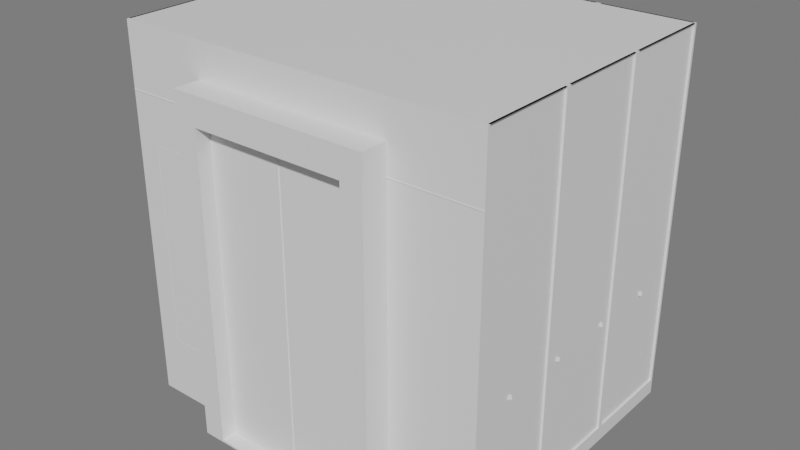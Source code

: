# Source: Elevator.blend  (saved by Blender 3.0.42; exported with 4.5.12 LTS)
import bpy
from mathutils import Matrix  # noqa: F401  (used for matrix-valued properties, if any)

bpy.ops.wm.read_factory_settings(use_empty=True)
scene = bpy.context.scene
scene.name = 'Scene'

# ---- collections
col_collection = bpy.data.collections.new('Collection'); scene.collection.children.link(col_collection)

# ---- materials (node trees are filled in below, after node groups)
mat_main = bpy.data.materials.new('main')
mat_main.use_transparent_shadow = False
mat_main_wood_panels = bpy.data.materials.new('main_wood_panels')
mat_main_wood_panels.use_transparent_shadow = False
mat_handles = bpy.data.materials.new('handles')
mat_handles.use_transparent_shadow = False
mat_main_threshold = bpy.data.materials.new('main_threshold')
mat_main_threshold.use_transparent_shadow = False
mat_metal_handle = bpy.data.materials.new('metal_handle')
mat_metal_handle.use_transparent_shadow = False
mat_baseboard = bpy.data.materials.new('baseboard')
mat_baseboard.use_transparent_shadow = False
mat_control_panel = bpy.data.materials.new('control_panel')
mat_control_panel.use_transparent_shadow = False
mat_door = bpy.data.materials.new('door')
mat_door.use_transparent_shadow = False
mat_floor_indicator_screen = bpy.data.materials.new('floor_indicator_screen')
mat_floor_indicator_screen.use_transparent_shadow = False
mat_floor_indicator_border = bpy.data.materials.new('floor_indicator_border')
mat_floor_indicator_border.use_transparent_shadow = False

# ---- material node trees
mat_main.use_nodes = True; mat_main.node_tree.nodes.clear()
_N = mat_main.node_tree.nodes; _L = mat_main.node_tree.links
n0 = _N.new('ShaderNodeBsdfPrincipled'); n0.name = 'Principled BSDF'; n0.location = (10, 300)
n0.distribution = 'GGX'
n0.subsurface_method = 'RANDOM_WALK_SKIN'
n0.inputs[3].default_value = 1.45
n0.inputs[27].default_value = (0.0, 0.0, 0.0, 1.0)
n0.inputs[28].default_value = 1.0
n1 = _N.new('ShaderNodeOutputMaterial'); n1.name = 'Material Output'; n1.location = (300, 300)
_L.new(n0.outputs[0], n1.inputs[0])
n1.is_active_output = True
mat_main_wood_panels.use_nodes = True; mat_main_wood_panels.node_tree.nodes.clear()
_N = mat_main_wood_panels.node_tree.nodes; _L = mat_main_wood_panels.node_tree.links
n0 = _N.new('ShaderNodeBsdfPrincipled'); n0.name = 'Principled BSDF'; n0.location = (10, 300)
n0.distribution = 'GGX'
n0.subsurface_method = 'RANDOM_WALK_SKIN'
n0.inputs[3].default_value = 1.45
n0.inputs[27].default_value = (0.0, 0.0, 0.0, 1.0)
n0.inputs[28].default_value = 1.0
n1 = _N.new('ShaderNodeOutputMaterial'); n1.name = 'Material Output'; n1.location = (300, 300)
_L.new(n0.outputs[0], n1.inputs[0])
n1.is_active_output = True
mat_handles.use_nodes = True; mat_handles.node_tree.nodes.clear()
_N = mat_handles.node_tree.nodes; _L = mat_handles.node_tree.links
n0 = _N.new('ShaderNodeBsdfPrincipled'); n0.name = 'Principled BSDF'; n0.location = (10, 300)
n0.distribution = 'GGX'
n0.subsurface_method = 'RANDOM_WALK_SKIN'
n0.inputs[3].default_value = 1.45
n0.inputs[27].default_value = (0.0, 0.0, 0.0, 1.0)
n0.inputs[28].default_value = 1.0
n1 = _N.new('ShaderNodeOutputMaterial'); n1.name = 'Material Output'; n1.location = (300, 300)
_L.new(n0.outputs[0], n1.inputs[0])
n1.is_active_output = True
mat_main_threshold.use_nodes = True; mat_main_threshold.node_tree.nodes.clear()
_N = mat_main_threshold.node_tree.nodes; _L = mat_main_threshold.node_tree.links
n0 = _N.new('ShaderNodeBsdfPrincipled'); n0.name = 'Principled BSDF'; n0.location = (10, 300)
n0.distribution = 'GGX'
n0.subsurface_method = 'RANDOM_WALK_SKIN'
n0.inputs[3].default_value = 1.45
n0.inputs[27].default_value = (0.0, 0.0, 0.0, 1.0)
n0.inputs[28].default_value = 1.0
n1 = _N.new('ShaderNodeOutputMaterial'); n1.name = 'Material Output'; n1.location = (300, 300)
_L.new(n0.outputs[0], n1.inputs[0])
n1.is_active_output = True
mat_metal_handle.use_nodes = True; mat_metal_handle.node_tree.nodes.clear()
_N = mat_metal_handle.node_tree.nodes; _L = mat_metal_handle.node_tree.links
n0 = _N.new('ShaderNodeBsdfPrincipled'); n0.name = 'Principled BSDF'; n0.location = (10, 300)
n0.distribution = 'GGX'
n0.subsurface_method = 'RANDOM_WALK_SKIN'
n0.inputs[3].default_value = 1.45
n0.inputs[27].default_value = (0.0, 0.0, 0.0, 1.0)
n0.inputs[28].default_value = 1.0
n1 = _N.new('ShaderNodeOutputMaterial'); n1.name = 'Material Output'; n1.location = (300, 300)
_L.new(n0.outputs[0], n1.inputs[0])
n1.is_active_output = True
mat_baseboard.use_nodes = True; mat_baseboard.node_tree.nodes.clear()
_N = mat_baseboard.node_tree.nodes; _L = mat_baseboard.node_tree.links
n0 = _N.new('ShaderNodeBsdfPrincipled'); n0.name = 'Principled BSDF'; n0.location = (10, 300)
n0.distribution = 'GGX'
n0.subsurface_method = 'RANDOM_WALK_SKIN'
n0.inputs[3].default_value = 1.45
n0.inputs[27].default_value = (0.0, 0.0, 0.0, 1.0)
n0.inputs[28].default_value = 1.0
n1 = _N.new('ShaderNodeOutputMaterial'); n1.name = 'Material Output'; n1.location = (300, 300)
_L.new(n0.outputs[0], n1.inputs[0])
n1.is_active_output = True
mat_control_panel.use_nodes = True; mat_control_panel.node_tree.nodes.clear()
_N = mat_control_panel.node_tree.nodes; _L = mat_control_panel.node_tree.links
n0 = _N.new('ShaderNodeBsdfPrincipled'); n0.name = 'Principled BSDF'; n0.location = (10, 300)
n0.distribution = 'GGX'
n0.subsurface_method = 'RANDOM_WALK_SKIN'
n0.inputs[3].default_value = 1.45
n0.inputs[27].default_value = (0.0, 0.0, 0.0, 1.0)
n0.inputs[28].default_value = 1.0
n1 = _N.new('ShaderNodeOutputMaterial'); n1.name = 'Material Output'; n1.location = (300, 300)
_L.new(n0.outputs[0], n1.inputs[0])
n1.is_active_output = True
mat_door.use_nodes = True; mat_door.node_tree.nodes.clear()
_N = mat_door.node_tree.nodes; _L = mat_door.node_tree.links
n0 = _N.new('ShaderNodeBsdfPrincipled'); n0.name = 'Principled BSDF'; n0.location = (10, 300)
n0.distribution = 'GGX'
n0.subsurface_method = 'RANDOM_WALK_SKIN'
n0.inputs[3].default_value = 1.45
n0.inputs[27].default_value = (0.0, 0.0, 0.0, 1.0)
n0.inputs[28].default_value = 1.0
n1 = _N.new('ShaderNodeOutputMaterial'); n1.name = 'Material Output'; n1.location = (300, 300)
_L.new(n0.outputs[0], n1.inputs[0])
n1.is_active_output = True
mat_floor_indicator_screen.use_nodes = True; mat_floor_indicator_screen.node_tree.nodes.clear()
_N = mat_floor_indicator_screen.node_tree.nodes; _L = mat_floor_indicator_screen.node_tree.links
n0 = _N.new('ShaderNodeBsdfPrincipled'); n0.name = 'Principled BSDF'; n0.location = (10, 300)
n0.distribution = 'GGX'
n0.subsurface_method = 'RANDOM_WALK_SKIN'
n0.inputs[3].default_value = 1.45
n0.inputs[27].default_value = (0.0, 0.0, 0.0, 1.0)
n0.inputs[28].default_value = 1.0
n1 = _N.new('ShaderNodeOutputMaterial'); n1.name = 'Material Output'; n1.location = (300, 300)
_L.new(n0.outputs[0], n1.inputs[0])
n1.is_active_output = True
mat_floor_indicator_border.use_nodes = True; mat_floor_indicator_border.node_tree.nodes.clear()
_N = mat_floor_indicator_border.node_tree.nodes; _L = mat_floor_indicator_border.node_tree.links
n0 = _N.new('ShaderNodeBsdfPrincipled'); n0.name = 'Principled BSDF'; n0.location = (10, 300)
n0.distribution = 'GGX'
n0.subsurface_method = 'RANDOM_WALK_SKIN'
n0.inputs[3].default_value = 1.45
n0.inputs[27].default_value = (0.0, 0.0, 0.0, 1.0)
n0.inputs[28].default_value = 1.0
n1 = _N.new('ShaderNodeOutputMaterial'); n1.name = 'Material Output'; n1.location = (300, 300)
_L.new(n0.outputs[0], n1.inputs[0])
n1.is_active_output = True

# ---- world
world_world = bpy.data.worlds.new('World'); scene.world = world_world
world_world.use_nodes = True; world_world.node_tree.nodes.clear()
_N = world_world.node_tree.nodes; _L = world_world.node_tree.links
n0 = _N.new('ShaderNodeOutputWorld'); n0.name = 'World Output'; n0.location = (300, 300)
n1 = _N.new('ShaderNodeBackground'); n1.name = 'Background'; n1.location = (10, 300)
n1.inputs[0].default_value = (0.1706, 0.1706, 0.1706, 1.0)
_L.new(n1.outputs[0], n0.inputs[0])
n0.is_active_output = True
world_world.color = (0.05088, 0.05088, 0.05088)
world_world.use_sun_shadow = False
world_world.sun_shadow_jitter_overblur = 0.0

# ---- meshes
me_cube_002 = bpy.data.meshes.new('Cube.002')
me_cube_002.from_pydata([(0.5, -0.07, 0.0), (0.5, -0.07, 2.0), (0.5, 0.1, 0.0), (0.5, 0.1, 2.0), (1.2, 2.0, 0.0), (1.2, 0.1, 0.0), (0.0, 2.0, 0.0), (0.0, -0.07, 0.0), (0.0, -0.07, 2.0), (0.0, 0.1, 2.0), (0.0, 0.1, 0.0), (0.0, 2.0, 2.4), (0.5, 0.1, 2.4), (0.0, 0.1, 2.4), (1.2, 2.0, 2.4), (1.2, 0.1, 2.4), (0.64, -0.07, 0.0), (0.64, -0.07, 2.18), (0.0, -0.07, 2.18), (0.0, -0.07, 0.0127), (0.5, -0.07, 0.0127), (0.5, 0.1, 0.0127), (0.0, 0.1, 0.0127), (0.64, 0.1, 0.0), (0.64, 0.1, 2.18), (0.0, 0.1, 2.18), (1.12, 0.2, 0.8), (1.12, 0.2, 0.9), (1.12, 1.88, 0.8), (1.12, 1.88, 0.9), (1.16, 0.2, 0.8), (1.16, 0.2, 0.9), (1.16, 1.88, 0.8), (1.16, 1.88, 0.9), (0.0, 1.96, 0.8), (0.0, 1.96, 0.9), (1.08, 1.96, 0.8), (1.08, 1.96, 0.9), (0.0, 1.92, 0.8), (0.0, 1.92, 0.9), (1.08, 1.92, 0.8), (1.08, 1.92, 0.9), (1.2, 0.7333, 0.0), (1.2, 1.367, 0.0), (1.2, 1.367, 2.4), (1.2, 0.7333, 2.4), (1.2, 0.7172, 2.4), (1.2, 0.7172, 0.1), (1.2, 0.1161, 0.1), (1.2, 0.1161, 2.4), (1.2, 1.984, 2.4), (1.2, 1.984, 0.1), (1.2, 1.383, 0.1), (1.2, 1.383, 2.4), (1.2, 1.351, 2.4), (1.2, 1.351, 0.1), (1.2, 0.7495, 0.1), (1.2, 0.7495, 2.4), (1.187, 0.7172, 0.1), (1.187, 0.7172, 2.4), (1.187, 0.1161, 0.1), (1.187, 0.1161, 2.4), (1.187, 1.984, 0.1), (1.187, 1.984, 2.4), (1.187, 1.383, 0.1), (1.187, 1.383, 2.4), (1.187, 1.351, 0.1), (1.187, 1.351, 2.4), (1.187, 0.7495, 0.1), (1.187, 0.7495, 2.4), (0.6, 2.0, 2.4), (0.6, 2.0, 0.0), (0.6164, 2.0, 0.1), (1.184, 2.0, 0.1), (1.184, 2.0, 2.4), (0.6164, 2.0, 2.4), (0.01638, 2.0, 0.1), (0.5836, 2.0, 0.1), (0.5836, 2.0, 2.4), (0.01638, 2.0, 2.4), (1.184, 1.987, 0.1), (0.6164, 1.987, 0.1), (1.184, 1.987, 2.4), (0.6164, 1.987, 2.4), (0.5836, 1.987, 0.1), (0.01638, 1.987, 0.1), (0.5836, 1.987, 2.4), (0.01638, 1.987, 2.4), (1.2, 0.1, 2.0), (0.5, 0.1, 1.995), (1.2, 0.1, 1.995), (1.2, 0.09768, 1.995), (1.2, 0.09768, 2.0), (0.5, 0.09768, 2.0), (0.5, 0.09768, 1.995)], [], [(94, 89, 1), (47, 45, 42), (90, 88, 49), (45, 49, 15), (51, 14, 4), (44, 52, 43), (14, 53, 44), (55, 44, 43), (45, 56, 42), (44, 57, 45), (14, 73, 4), (70, 74, 14), (72, 70, 71), (70, 77, 71), (11, 78, 70), (76, 11, 6), (16, 1, 0), (1, 3, 93), (1, 93, 94), (93, 3, 88, 92), (70, 14, 44), (45, 15, 12), (70, 44, 11), (44, 45, 12), (43, 6, 10, 2), (94, 93, 92, 91), (2, 5, 42), (43, 4, 71), (2, 42, 43), (18, 8, 1, 17), (43, 71, 6), (3, 9, 13, 12), (17, 16, 23, 24), (2, 10, 22, 21), (7, 0, 20, 19), (18, 17, 24, 25), (28, 26, 27, 29), (32, 28, 29, 33), (30, 32, 33, 31), (26, 30, 31, 27), (26, 28, 32, 30), (31, 33, 29, 27), (36, 34, 35, 37), (40, 36, 37, 41), (38, 40, 41, 39), (34, 38, 39, 35), (34, 36, 40, 38), (39, 41, 37, 35), (58, 47, 48, 60), (91, 90, 89, 94), (47, 46, 45), (43, 42, 56, 55), (88, 15, 49), (49, 48, 90), (48, 5, 90), (45, 46, 49), (2, 89, 90, 5), (51, 50, 14), (42, 5, 48, 47), (44, 53, 52), (14, 50, 53), (85, 76, 77, 84), (55, 54, 44), (76, 6, 71, 77), (45, 57, 56), (44, 54, 57), (65, 63, 62, 64), (69, 67, 66, 68), (63, 50, 51, 62), (69, 57, 54, 67), (60, 48, 49, 61), (62, 51, 52, 64), (67, 54, 55, 66), (61, 49, 46, 59), (64, 52, 53, 65), (66, 55, 56, 68), (59, 46, 47, 58), (87, 79, 76, 85), (86, 78, 79, 87), (13, 11, 44, 12), (14, 74, 73), (70, 75, 74), (72, 75, 70), (80, 73, 74, 82), (71, 4, 73, 72), (70, 78, 77), (11, 79, 78), (76, 79, 11), (87, 85, 84, 86), (81, 72, 73, 80), (84, 77, 78, 86), (83, 75, 72, 81), (92, 88, 90, 91), (83, 81, 80, 82), (82, 74, 75, 83), (61, 59, 58, 60), (65, 53, 50, 63), (68, 56, 57, 69), (21, 22, 19, 20), (16, 17, 1), (4, 43, 52, 51), (9, 3, 1, 8), (3, 12, 15, 88), (89, 2, 0, 1), (0, 2, 21, 20)])
me_cube_002.polygons.foreach_set('material_index', [0, 0, 0, 0, 0, 0, 0, 0, 0, 0, 0, 0, 0, 0, 0, 0, 0, 0, 0, 0, 0, 0, 0, 0, 0, 0, 0, 0, 0, 0, 0, 0, 0, 0, 0, 0, 2, 2, 2, 2, 2, 2, 2, 2, 2, 2, 2, 2, 1, 0, 0, 0, 0, 0, 0, 0, 0, 0, 0, 0, 0, 1, 0, 0, 0, 0, 1, 1, 1, 1, 1, 1, 1, 1, 1, 1, 1, 1, 1, 0, 0, 0, 0, 1, 0, 0, 0, 0, 1, 1, 1, 1, 0, 1, 1, 1, 1, 1, 3, 0, 0, 0, 0, 0, 0])
_uv = me_cube_002.uv_layers.new(name='UVMap')
_uv.uv.foreach_set('vector', [0.4862, 0.3767, 0.4862, 0.3763, 0.4862, 0.403, 0.2011, 0.01568, 0.1986, 0.3763, 0.1986, 1.736e-08, 0.2979, 0.3128, 0.2979, 0.3136, 0.2954, 0.3763, 0.2983, 0.3763, 0.2983, 0.3763, 0.2983, 0.3763, 0.002527, 0.01568, 0.0, 0.3763, 0.0, 0.0, 0.0993, 0.3763, 0.09677, 0.01568, 0.0993, 8.681e-09, 0.2983, 0.3763, 0.2983, 0.3763, 0.2983, 0.3763, 0.1018, 0.01568, 0.0993, 0.3763, 0.0993, 8.681e-09, 0.1986, 0.3763, 0.1961, 0.01568, 0.1986, 1.736e-08, 0.2983, 0.3763, 0.2983, 0.3763, 0.2983, 0.3763, 0.4864, 0.3763, 0.4838, 0.01568, 0.4864, 1.645e-08, 0.2983, 0.3763, 0.2983, 0.3763, 0.2983, 0.3763, 0.3949, 0.01568, 0.3923, 0.3763, 0.3923, 8.224e-09, 0.3923, 0.3763, 0.3898, 0.01568, 0.3923, 8.224e-09, 0.2983, 0.3763, 0.2983, 0.3763, 0.2983, 0.3763, 0.3008, 0.01568, 0.2983, 0.3763, 0.2983, 0.0, 0.5867, 0.3128, 0.5648, 0.6264, 0.5648, 0.3128, 0.2983, 0.3763, 0.2983, 0.3763, 0.2983, 0.3763, 0.685, 0.3085, 0.6843, 0.2822, 0.685, 0.2822, 0.5864, 0.6546, 0.5867, 0.6546, 0.5867, 0.7644, 0.5864, 0.7644, 0.09407, 0.3763, 0.1881, 0.3763, 0.1881, 0.4756, 0.1881, 0.5749, 0.1881, 0.6742, 0.07839, 0.6742, 0.09407, 0.3763, 0.1881, 0.4756, 2.604e-08, 0.3763, 0.1881, 0.4756, 0.1881, 0.5749, 0.07839, 0.6742, 0.1881, 0.4756, 0.3763, 0.3763, 0.3763, 0.6742, 0.2979, 0.6742, 0.7213, 0.2979, 0.7206, 0.2979, 0.7206, 0.1881, 0.7213, 0.1881, 0.2979, 0.6742, 0.1881, 0.6742, 0.1881, 0.5749, 0.1881, 0.4756, 0.1881, 0.3763, 0.2822, 0.3763, 0.2979, 0.6742, 0.1881, 0.5749, 0.1881, 0.4756, 0.4864, 0.6546, 0.4864, 0.6264, 0.5648, 0.6264, 0.5867, 0.6546, 0.1881, 0.4756, 0.2822, 0.3763, 0.3763, 0.3763, 0.7216, 0.1098, 0.7216, 0.1881, 0.6589, 0.1881, 0.6589, 0.1098, 0.9531, 0.6546, 0.9531, 0.3128, 0.9798, 0.3128, 0.9798, 0.6546, 0.07658, 0.6742, 0.07658, 0.7526, 0.07459, 0.7526, 0.07459, 0.6742, 0.07459, 0.6742, 0.07459, 0.7526, 0.0726, 0.7526, 0.0726, 0.6742, 0.6275, 0.3042, 0.6275, 0.2038, 0.6542, 0.2038, 0.6542, 0.3042, 0.7373, 0.0, 0.7373, 0.2634, 0.7216, 0.2634, 0.7216, 0.0, 0.6542, 0.2925, 0.6604, 0.2925, 0.6604, 0.3082, 0.6542, 0.3082, 0.7529, 0.0, 0.7529, 0.2634, 0.7373, 0.2634, 0.7373, 0.0, 0.6651, 0.1881, 0.6714, 0.1881, 0.6714, 0.2038, 0.6651, 0.2038, 0.8063, 0.2634, 0.8063, 0.0, 0.8125, 0.0, 0.8125, 0.2634, 0.8, 0.2634, 0.8, 0.0, 0.8063, 0.0, 0.8063, 0.2634, 0.7843, 0.0, 0.7843, 0.1693, 0.7686, 0.1693, 0.7686, 0.0, 0.6604, 0.2925, 0.6667, 0.2925, 0.6667, 0.3082, 0.6604, 0.3082, 0.8, 1.87e-10, 0.8, 0.1693, 0.7843, 0.1693, 0.7843, 0.0, 0.6589, 0.1881, 0.6651, 0.1881, 0.6651, 0.2038, 0.6589, 0.2038, 0.583, 0.6546, 0.583, 0.824, 0.5767, 0.824, 0.5767, 0.6546, 0.8125, 0.1693, 0.8125, 0.0, 0.8188, 0.0, 0.8188, 0.1693, 0.05442, 0.6742, 0.05647, 0.6742, 0.05647, 0.7684, 0.05442, 0.7684, 0.7686, 0.1693, 0.769, 0.1693, 0.769, 0.2791, 0.7686, 0.2791, 0.2011, 0.01568, 0.2011, 0.3763, 0.1986, 0.3763, 0.0993, 8.681e-09, 0.1986, 1.736e-08, 0.1961, 0.01568, 0.1018, 0.01568, 0.2979, 0.3136, 0.2979, 0.3763, 0.2954, 0.3763, 0.2954, 0.3763, 0.2954, 0.01568, 0.2979, 0.3128, 0.2954, 0.01568, 0.2979, 2.604e-08, 0.2979, 0.3128, 0.2983, 0.3763, 0.2983, 0.3763, 0.2983, 0.3763, 0.5962, 9.595e-09, 0.5962, 0.3128, 0.4864, 0.3128, 0.4864, 0.0, 0.002527, 0.01568, 0.002527, 0.3763, 0.0, 0.3763, 0.1986, 1.736e-08, 0.2979, 2.604e-08, 0.2954, 0.01568, 0.2011, 0.01568, 0.0993, 0.3763, 0.09677, 0.3763, 0.09677, 0.01568, 0.2983, 0.3763, 0.2983, 0.3763, 0.2983, 0.3763, 0.06864, 0.7631, 0.06666, 0.7631, 0.06666, 0.6742, 0.06864, 0.6742, 0.1018, 0.01568, 0.1018, 0.3763, 0.0993, 0.3763, 0.3008, 0.01568, 0.2983, 0.0, 0.3923, 8.224e-09, 0.3898, 0.01568, 0.1986, 0.3763, 0.1961, 0.3763, 0.1961, 0.01568, 0.2983, 0.3763, 0.2983, 0.3763, 0.2983, 0.3763, 0.7752, 0.6735, 0.681, 0.6735, 0.681, 0.3128, 0.7752, 0.3128, 0.4705, 0.7369, 0.3763, 0.7369, 0.3763, 0.3763, 0.4705, 0.3763, 0.9818, 0.6735, 0.9798, 0.6735, 0.9798, 0.3128, 0.9818, 0.3128, 0.05852, 0.7684, 0.05647, 0.7684, 0.05647, 0.6742, 0.05852, 0.6742, 0.9859, 0.3128, 0.988, 0.3128, 0.988, 0.6735, 0.9859, 0.6735, 0.06263, 0.6742, 0.06468, 0.6742, 0.06468, 0.7684, 0.06263, 0.7684, 0.9859, 0.6735, 0.9839, 0.6735, 0.9839, 0.3128, 0.9859, 0.3128, 0.05442, 0.7684, 0.05237, 0.7684, 0.05237, 0.6742, 0.05442, 0.6742, 0.988, 0.3128, 0.99, 0.3128, 0.99, 0.6735, 0.988, 0.6735, 0.06058, 0.6742, 0.06263, 0.6742, 0.06263, 0.7684, 0.06058, 0.7684, 0.9839, 0.6735, 0.9818, 0.6735, 0.9818, 0.3128, 0.9839, 0.3128, 0.998, 0.6735, 0.996, 0.6735, 0.996, 0.3128, 0.998, 0.3128, 0.06666, 0.7631, 0.06468, 0.7631, 0.06468, 0.6742, 0.06666, 0.6742, 0.0, 0.6742, 2.604e-08, 0.3763, 0.1881, 0.4756, 0.07839, 0.6742, 0.4864, 0.3763, 0.4838, 0.3763, 0.4838, 0.01568, 0.2983, 0.3763, 0.2983, 0.3763, 0.2983, 0.3763, 0.3949, 0.01568, 0.3949, 0.3763, 0.3923, 0.3763, 0.9921, 0.3128, 0.9941, 0.3128, 0.9941, 0.6735, 0.9921, 0.6735, 0.3923, 8.224e-09, 0.4864, 1.645e-08, 0.4838, 0.01568, 0.3949, 0.01568, 0.3923, 0.3763, 0.3898, 0.3763, 0.3898, 0.01568, 0.2983, 0.3763, 0.2983, 0.3763, 0.2983, 0.3763, 0.3008, 0.01568, 0.3008, 0.3763, 0.2983, 0.3763, 0.7752, 0.6735, 0.7752, 0.3128, 0.8642, 0.3128, 0.8642, 0.6735, 0.06864, 0.6742, 0.07062, 0.6742, 0.07062, 0.7631, 0.06864, 0.7631, 0.9941, 0.3128, 0.996, 0.3128, 0.996, 0.6735, 0.9941, 0.6735, 1.0, 0.6735, 0.998, 0.6735, 0.998, 0.3128, 1.0, 0.3128, 0.2983, 0.3136, 0.2979, 0.3136, 0.2979, 0.3128, 0.2983, 0.3128, 0.8642, 0.6735, 0.8642, 0.3128, 0.9531, 0.3128, 0.9531, 0.6735, 0.07062, 0.6742, 0.0726, 0.6742, 0.0726, 0.7631, 0.07062, 0.7631, 0.681, 0.6735, 0.5867, 0.6735, 0.5867, 0.3128, 0.681, 0.3128, 0.06058, 0.7684, 0.05852, 0.7684, 0.05852, 0.6742, 0.06058, 0.6742, 0.99, 0.3128, 0.9921, 0.3128, 0.9921, 0.6735, 0.99, 0.6735, 0.7068, 0.2038, 0.7068, 0.2822, 0.6801, 0.2822, 0.6801, 0.2038, 0.5867, 0.3128, 0.5867, 0.6546, 0.5648, 0.6264, 0.0, 0.0, 0.0993, 8.681e-09, 0.09677, 0.01568, 0.002527, 0.01568, 0.02665, 0.6742, 0.02665, 0.7526, 0.0, 0.7526, 0.0, 0.6742, 0.7216, 0.1098, 0.6589, 0.1098, 0.6589, 0.0, 0.7216, 0.0, 0.9531, 0.9675, 0.9531, 0.6546, 0.9798, 0.6546, 0.9798, 0.9682, 0.6821, 0.2822, 0.6821, 0.3089, 0.6801, 0.3089, 0.6801, 0.2822])
me_cube_002.materials.append(mat_main)
me_cube_002.materials.append(mat_main_wood_panels)
me_cube_002.materials.append(mat_handles)
me_cube_002.materials.append(mat_main_threshold)
me_cube_002.use_remesh_fix_poles = True
me_cube_002.use_remesh_preserve_attributes = False
me_cube_002.update()
me_cube_003 = bpy.data.meshes.new('Cube.003')
me_cube_003.from_pydata([(1.16, 0.38, 0.84), (1.16, 0.38, 0.86), (1.16, 0.4, 0.84), (1.16, 0.4, 0.86), (1.2, 0.38, 0.84), (1.2, 0.38, 0.86), (1.2, 0.4, 0.84), (1.2, 0.4, 0.86)], [], [(2, 3, 7, 6), (4, 5, 1, 0), (2, 6, 4, 0), (7, 3, 1, 5)])
_uv = me_cube_003.uv_layers.new(name='UVMap')
_uv.uv.foreach_set('vector', [0.6087, 0.3104, 0.6056, 0.3104, 0.6056, 0.3042, 0.6087, 0.3042, 0.6056, 0.3042, 0.6024, 0.3042, 0.6024, 0.2979, 0.6056, 0.2979, 0.6056, 0.3042, 0.6056, 0.3104, 0.6024, 0.3104, 0.6024, 0.3042, 0.6024, 0.3042, 0.6024, 0.3104, 0.5993, 0.3104, 0.5993, 0.3042])
me_cube_003.materials.append(mat_metal_handle)
me_cube_003.use_remesh_fix_poles = True
me_cube_003.use_remesh_preserve_attributes = False
me_cube_003.update()
me_cube_004 = bpy.data.meshes.new('Cube.004')
me_cube_004.from_pydata([(0.88, 2.0, 0.89), (0.88, 2.0, 0.91), (0.9, 2.0, 0.89), (0.9, 2.0, 0.91), (0.88, 1.96, 0.89), (0.88, 1.96, 0.91), (0.9, 1.96, 0.89), (0.9, 1.96, 0.91)], [], [(2, 3, 7, 6), (4, 5, 1, 0), (2, 6, 4, 0), (7, 3, 1, 5)])
_uv = me_cube_004.uv_layers.new(name='UVMap')
_uv.uv.foreach_set('vector', [0.6024, 0.3042, 0.5993, 0.3042, 0.5993, 0.2979, 0.6024, 0.2979, 0.5993, 0.3104, 0.5962, 0.3104, 0.5962, 0.3042, 0.5993, 0.3042, 0.5993, 0.2979, 0.5993, 0.3042, 0.5962, 0.3042, 0.5962, 0.2979, 0.6056, 0.3042, 0.6056, 0.2979, 0.6087, 0.2979, 0.6087, 0.3042])
me_cube_004.materials.append(mat_metal_handle)
me_cube_004.use_remesh_fix_poles = True
me_cube_004.use_remesh_preserve_attributes = False
me_cube_004.update()
me_plane = bpy.data.meshes.new('Plane')
me_plane.from_pydata([(1.2, 0.1, 1.192e-07), (0.51, 0.1, 1.192e-07), (1.199, 0.102, 0.1), (0.5103, 0.102, 0.1), (1.2, 2.0, 1.192e-07), (1.199, 1.998, 0.1), (0.0, 2.0, 1.192e-07), (0.0, 1.998, 0.1)], [], [(0, 1, 3, 2), (0, 2, 5, 4), (4, 5, 7, 6)])
_uv = me_plane.uv_layers.new(name='UVMap')
_uv.uv.foreach_set('vector', [0.7529, 0.2963, 0.7529, 0.1881, 0.7686, 0.1882, 0.7686, 0.2962, 0.4705, 0.3763, 0.4862, 0.3766, 0.4862, 0.6739, 0.4705, 0.6742, 0.7529, 0.0, 0.7686, 0.0001508, 0.7686, 0.1881, 0.7529, 0.1881])
me_plane.materials.append(mat_baseboard)
me_plane.use_remesh_fix_poles = True
me_plane.use_remesh_preserve_attributes = False
me_plane.update()
me_cube_005 = bpy.data.meshes.new('Cube.005')
me_cube_005.from_pydata([(-1.05, 0.09921, 1.7), (-1.05, 0.09921, 0.4), (-1.05, 0.1192, 1.7), (-1.05, 0.1192, 0.4), (-0.65, 0.09921, 1.7), (-0.65, 0.09921, 0.4), (-0.65, 0.1192, 1.7), (-0.65, 0.1192, 0.4)], [], [(0, 2, 3, 1), (2, 6, 7, 3), (6, 4, 5, 7), (2, 0, 4, 6), (7, 5, 1, 3)])
_uv = me_cube_005.uv_layers.new(name='UVMap')
_uv.uv.foreach_set('vector', [0.8219, 0.2038, 0.8188, 0.2038, 0.8188, 0.0, 0.8219, 0.0, 0.6589, 0.2038, 0.5962, 0.2038, 0.5962, 0.0, 0.6589, 0.0, 0.8251, 0.2038, 0.8219, 0.2038, 0.8219, 0.0, 0.8251, 0.0, 0.05237, 0.7369, 0.04923, 0.7369, 0.04923, 0.6742, 0.05237, 0.6742, 0.5861, 0.7174, 0.583, 0.7174, 0.583, 0.6546, 0.5861, 0.6546])
me_cube_005.materials.append(mat_control_panel)
me_cube_005.use_remesh_fix_poles = True
me_cube_005.use_remesh_preserve_attributes = False
me_cube_005.update()
me_cube_006 = bpy.data.meshes.new('Cube.006')
me_cube_006.from_pydata([(0.5, -0.024, 0.0), (0.5, -0.024, 2.0), (0.5, 0.024, 0.0), (0.5, 0.024, 2.0), (0.005, -0.024, 0.0), (0.0, -0.019, 0.0), (0.0, -0.019, 2.0), (0.005, -0.024, 2.0), (0.0, 0.019, 0.0), (0.005, 0.024, 0.0), (0.005, 0.024, 2.0), (0.0, 0.019, 2.0)], [], [(0, 1, 7, 4), (3, 10, 11, 6, 7, 1), (5, 6, 11, 8), (9, 10, 3, 2), (4, 7, 6, 5), (10, 9, 8, 11), (8, 9, 2, 0, 4, 5)])
_uv = me_cube_006.uv_layers.new(name='UVMap')
_uv.uv.foreach_set('vector', [0.5648, 0.6546, 0.5648, 0.9682, 0.4872, 0.9682, 0.4872, 0.6546, 0.02665, 0.7526, 0.02665, 0.675, 0.02744, 0.6742, 0.0334, 0.6742, 0.03418, 0.675, 0.03418, 0.7526, 0.5767, 0.6546, 0.5767, 0.9682, 0.5708, 0.9682, 0.5708, 0.6546, 0.7428, 0.6735, 0.7428, 0.987, 0.6651, 0.987, 0.6651, 0.6735, 0.4872, 0.6546, 0.4872, 0.9682, 0.4864, 0.9682, 0.4864, 0.6546, 0.7428, 0.987, 0.7428, 0.6735, 0.7435, 0.6735, 0.7435, 0.987, 0.03496, 0.7526, 0.03418, 0.7518, 0.03418, 0.6742, 0.04171, 0.6742, 0.04171, 0.7518, 0.04092, 0.7526])
me_cube_006.materials.append(mat_door)
me_cube_006.use_remesh_fix_poles = True
me_cube_006.use_remesh_preserve_attributes = False
me_cube_006.update()
me_cube_007 = bpy.data.meshes.new('Cube.007')
me_cube_007.from_pydata([(-0.5, 0.024, 0.0), (-0.5, 0.024, 2.0), (-0.5, -0.024, 0.0), (-0.5, -0.024, 2.0), (-0.005, 0.024, 0.0), (-6.191e-09, 0.019, 0.0), (-6.191e-09, 0.019, 2.0), (-0.005, 0.024, 2.0), (6.191e-09, -0.019, 0.0), (-0.005, -0.024, 0.0), (-0.005, -0.024, 2.0), (6.191e-09, -0.019, 2.0)], [], [(0, 1, 7, 4), (3, 10, 11, 6, 7, 1), (5, 6, 11, 8), (9, 10, 3, 2), (4, 7, 6, 5), (10, 9, 8, 11), (8, 9, 2, 0, 4, 5)])
_uv = me_cube_007.uv_layers.new(name='UVMap')
_uv.uv.foreach_set('vector', [0.8219, 0.6735, 0.8219, 0.987, 0.7443, 0.987, 0.7443, 0.6735, 0.04923, 0.6742, 0.04923, 0.7518, 0.04845, 0.7526, 0.04249, 0.7526, 0.04171, 0.7518, 0.04171, 0.6742, 0.5708, 0.6546, 0.5708, 0.9682, 0.5648, 0.9682, 0.5648, 0.6546, 0.6644, 0.6735, 0.6644, 0.987, 0.5867, 0.987, 0.5867, 0.6735, 0.7443, 0.6735, 0.7443, 0.987, 0.7435, 0.987, 0.7435, 0.6735, 0.6644, 0.987, 0.6644, 0.6735, 0.6651, 0.6735, 0.6651, 0.987, 0.7135, 0.2038, 0.7143, 0.2046, 0.7143, 0.2822, 0.7068, 0.2822, 0.7068, 0.2046, 0.7076, 0.2038])
me_cube_007.materials.append(mat_door)
me_cube_007.use_remesh_fix_poles = True
me_cube_007.use_remesh_preserve_attributes = False
me_cube_007.update()
me_cube_009 = bpy.data.meshes.new('Cube.009')
me_cube_009.from_pydata([(-0.3, 0.1, 2.1), (-0.3, 0.1, 2.3), (-0.2828, 0.12, 2.117), (-0.2828, 0.12, 2.283), (0.3, 0.1, 2.1), (0.3, 0.1, 2.3), (0.2828, 0.12, 2.117), (0.2828, 0.12, 2.283), (-0.3, 0.12, 2.3), (-0.3, 0.12, 2.1), (0.3, 0.12, 2.1), (0.3, 0.12, 2.3), (-0.2828, 0.1131, 2.283), (-0.2828, 0.1131, 2.117), (0.2828, 0.1131, 2.117), (0.2828, 0.1131, 2.283)], [], [(0, 1, 8, 9), (7, 6, 14, 15), (10, 11, 5, 4), (9, 10, 4, 0), (11, 8, 1, 5), (3, 2, 9, 8), (2, 6, 10, 9), (7, 3, 8, 11), (6, 7, 11, 10), (13, 12, 15, 14), (6, 2, 13, 14), (3, 7, 15, 12), (2, 3, 12, 13)])
me_cube_009.polygons.foreach_set('material_index', [1, 1, 1, 1, 1, 1, 1, 1, 1, 0, 1, 1, 1])
_uv = me_cube_009.uv_layers.new(name='UVMap')
_uv.uv.foreach_set('vector', [0.08286, 0.6742, 0.08286, 0.7055, 0.07972, 0.7055, 0.07972, 0.6742, 0.6821, 0.3082, 0.6821, 0.2822, 0.6832, 0.2822, 0.6832, 0.3082, 0.07972, 0.6742, 0.07972, 0.7055, 0.07658, 0.7055, 0.07658, 0.6742, 0.7206, 0.2038, 0.7206, 0.2979, 0.7175, 0.2979, 0.7175, 0.2038, 0.7175, 0.2038, 0.7175, 0.2979, 0.7143, 0.2979, 0.7143, 0.2038, 0.5988, 0.2952, 0.6248, 0.2952, 0.6275, 0.2979, 0.5962, 0.2979, 0.6248, 0.2952, 0.6248, 0.2065, 0.6275, 0.2038, 0.6275, 0.2979, 0.5988, 0.2065, 0.5988, 0.2952, 0.5962, 0.2979, 0.5962, 0.2038, 0.6248, 0.2065, 0.5988, 0.2065, 0.5962, 0.2038, 0.6275, 0.2038, 0.6801, 0.2925, 0.6542, 0.2925, 0.6542, 0.2038, 0.6801, 0.2038, 0.08393, 0.6742, 0.08393, 0.7629, 0.08286, 0.7629, 0.08286, 0.6742, 0.085, 0.6742, 0.085, 0.7629, 0.08393, 0.7629, 0.08393, 0.6742, 0.6843, 0.2822, 0.6843, 0.3082, 0.6832, 0.3082, 0.6832, 0.2822])
me_cube_009.materials.append(mat_floor_indicator_screen)
me_cube_009.materials.append(mat_floor_indicator_border)
me_cube_009.use_remesh_fix_poles = True
me_cube_009.use_remesh_preserve_attributes = False
me_cube_009.update()

# ---- objects
ob_main = bpy.data.objects.new('main', me_cube_002)
ob_handle_supports = bpy.data.objects.new('handle_supports', me_cube_003)
ob_handle_supports_2 = bpy.data.objects.new('handle_supports_2', me_cube_004)
ob_baseboard = bpy.data.objects.new('baseboard', me_plane)
ob_control_panel = bpy.data.objects.new('control_panel', me_cube_005)
ob_door_r = bpy.data.objects.new('door_r', me_cube_006)
ob_door_l = bpy.data.objects.new('door_l', me_cube_007)
ob_floor_indicator = bpy.data.objects.new('floor_indicator', me_cube_009)

# ---- transforms, parenting, visibility, modifiers, constraints
ob_main.location = (0.0, 0.0, 0.0)
_m = ob_main.modifiers.new('Mirror', 'MIRROR')
_m = ob_main.modifiers.new('Decimate', 'DECIMATE')
_m.decimate_type = 'DISSOLVE'
ob_handle_supports.location = (0.0, 0.0, 0.0)
_m = ob_handle_supports.modifiers.new('Mirror', 'MIRROR')
_m.use_clip = True
_m = ob_handle_supports.modifiers.new('Array', 'ARRAY')
_m.count = 4
_m.use_constant_offset = True
_m.constant_offset_displace = (0.0, 0.44, 0.0)
_m.use_relative_offset = False
ob_handle_supports_2.location = (0.0, 0.0, 0.0)
_m = ob_handle_supports_2.modifiers.new('Array', 'ARRAY')
_m.count = 5
_m.use_constant_offset = True
_m.constant_offset_displace = (-0.445, 0.0, 0.0)
_m.use_relative_offset = False
ob_baseboard.location = (0.0, 0.0, 0.0)
_m = ob_baseboard.modifiers.new('Mirror', 'MIRROR')
_m.use_clip = True
ob_control_panel.location = (0.0, 0.0, 0.0)
ob_door_r.location = (0.0, 0.05, 0.0)
ob_door_l.location = (0.0, 0.05, 0.0)
ob_floor_indicator.location = (0.0, 0.0, 0.0)

# ---- collection membership
col_collection.objects.link(ob_main)
col_collection.objects.link(ob_handle_supports)
col_collection.objects.link(ob_handle_supports_2)
col_collection.objects.link(ob_baseboard)
col_collection.objects.link(ob_control_panel)
col_collection.objects.link(ob_door_r)
col_collection.objects.link(ob_door_l)
col_collection.objects.link(ob_floor_indicator)

# ---- scene / render settings (as saved in the file)
scene.frame_start = 1; scene.frame_end = 250; scene.frame_set(1)
scene.render.engine = 'BLENDER_EEVEE_NEXT'
scene.cycles.sampling_pattern = 'TABULATED_SOBOL'
scene.cycles.use_light_tree = False
scene.eevee.use_gtao = True
scene.view_settings.view_transform = 'Filmic'
bpy.context.view_layer.update()

# ---- added for rendering (the .blend has no active camera and no usable light): camera, sun
cam_auto = bpy.data.cameras.new('AutoCamera')
cam_auto.lens = 50.0
cam_auto.sensor_width = 36.0
cam_auto.clip_end = 1000.0
ob_auto_camera = bpy.data.objects.new('AutoCamera', cam_auto)
scene.collection.objects.link(ob_auto_camera)
ob_auto_camera.location = (3.67827, -3.44892, 4.14261)
ob_auto_camera.rotation_euler = (1.09748, -7.21219e-08, 0.694738)
scene.camera = ob_auto_camera
light_auto_sun = bpy.data.lights.new('AutoSun', 'SUN')
light_auto_sun.energy = 3.0
light_auto_sun.angle = 0.0523599
ob_auto_sun = bpy.data.objects.new('AutoSun', light_auto_sun)
scene.collection.objects.link(ob_auto_sun)
ob_auto_sun.rotation_euler = (0.872665, 0.174533, 0.523599)
bpy.context.view_layer.update()
